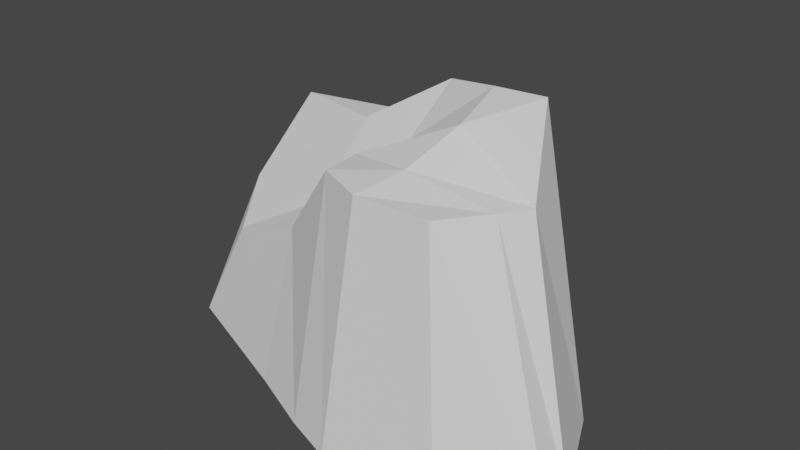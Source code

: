 # Source: stone3.blend  (saved by Blender 3.6.11; exported with 4.5.12 LTS)
import bpy
from mathutils import Matrix  # noqa: F401  (used for matrix-valued properties, if any)

bpy.ops.wm.read_factory_settings(use_empty=True)
scene = bpy.context.scene
scene.name = 'Scene'

# ---- collections
col_collection = bpy.data.collections.new('Collection'); scene.collection.children.link(col_collection)

# ---- materials (node trees are filled in below, after node groups)
mat_material_001 = bpy.data.materials.new('Material.001')
mat_material_001.use_transparent_shadow = False
mat_material_001.roughness = 1.0

# ---- material node trees
mat_material_001.use_nodes = True; mat_material_001.node_tree.nodes.clear()
_N = mat_material_001.node_tree.nodes; _L = mat_material_001.node_tree.links
n0 = _N.new('ShaderNodeBsdfPrincipled'); n0.name = 'Principled BSDF'; n0.location = (0, 300)
n0.distribution = 'GGX'
n0.subsurface_method = 'RANDOM_WALK_SKIN'
n0.inputs[2].default_value = 1.0
n0.inputs[3].default_value = 1.45
n0.inputs[13].default_value = 0.0
n0.inputs[27].default_value = (0.0, 0.0, 0.0, 1.0)
n0.inputs[28].default_value = 1.0
n1 = _N.new('ShaderNodeOutputMaterial'); n1.name = 'Material Output'; n1.location = (280, 300)
_L.new(n0.outputs[0], n1.inputs[0])
n1.is_active_output = True

# ---- world
world_world = bpy.data.worlds.new('World'); scene.world = world_world
world_world.use_nodes = True; world_world.node_tree.nodes.clear()
_N = world_world.node_tree.nodes; _L = world_world.node_tree.links
n0 = _N.new('ShaderNodeOutputWorld'); n0.name = 'World Output'; n0.location = (300, 300)
n1 = _N.new('ShaderNodeBackground'); n1.name = 'Background'; n1.location = (10, 300)
n1.inputs[0].default_value = (0.05088, 0.05088, 0.05088, 1.0)
_L.new(n1.outputs[0], n0.inputs[0])
n0.is_active_output = True
world_world.color = (0.05088, 0.05088, 0.05088)
world_world.use_sun_shadow = False
world_world.sun_shadow_jitter_overblur = 0.0

# ---- meshes
me_plane_114_001 = bpy.data.meshes.new('Plane 114.001')
me_plane_114_001.from_pydata([(1.52, 10.85, -1.871), (-0.6349, 9.039, -2.244), (-2.688, -0.2085, -5.674), (1.95, -0.2085, -3.443), (0.1808, -0.2085, 5.021), (-2.478, -0.2085, 3.875), (-2.089, 5.727, 2.453), (0.6102, 9.039, 3.45), (3.98, 11.43, -0.874), (4.463, -0.2085, -2.641), (7.839, -0.2085, -1.575), (6.306, 11.76, -0.3477), (2.125, -0.2085, 5.695), (2.511, 9.039, 4.284), (5.385, 9.039, 4.173), (6.693, -0.2085, 5.496), (-1.402, 9.039, -0.797), (1.062, 9.039, -0.1935), (3.709, 10.48, 0.5299), (7.275, 9.039, 1.504), (9.521, -0.2085, 2.118), (3.709, -0.2085, 0.5299), (1.062, -0.2085, -0.1935), (-1.402, -0.2085, -0.797), (-1.93, 6.293, 1.123), (0.5026, 9.039, 1.853), (3.15, 9.471, 2.576), (6.587, 9.039, 2.53), (9.548, -0.2085, 3.339), (3.15, -0.2085, 2.576), (0.5026, -0.2085, 1.853), (-1.93, -0.2085, 1.123), (-6.997, -0.2085, -2.432), (-7.547, -0.2085, -0.4344), (-6.478, 5.527, -0.1422), (-5.258, 8.73, -1.956), (-5.855, 4.067, 1.435), (-7.933, -0.2085, 1.738), (-6.153, -0.2085, -4.127), (-5.319, 8.025, -2.768)], [], [(1, 0, 2), (0, 3, 2), (5, 4, 6), (4, 7, 6), (0, 8, 3), (8, 9, 3), (10, 9, 11), (9, 8, 11), (4, 12, 7), (12, 13, 7), (14, 13, 15), (13, 12, 15), (1, 16, 0), (16, 17, 0), (0, 17, 8), (17, 18, 8), (8, 18, 11), (18, 19, 11), (11, 19, 10), (19, 20, 10), (10, 20, 9), (20, 21, 9), (9, 21, 3), (21, 22, 3), (3, 22, 2), (22, 23, 2), (16, 24, 17), (24, 25, 17), (7, 25, 6), (25, 24, 6), (17, 25, 18), (25, 26, 18), (13, 26, 7), (26, 25, 7), (18, 26, 19), (26, 27, 19), (14, 27, 13), (27, 26, 13), (19, 27, 20), (27, 28, 20), (15, 28, 14), (28, 27, 14), (20, 28, 21), (28, 29, 21), (12, 29, 15), (29, 28, 15), (21, 29, 22), (29, 30, 22), (4, 30, 12), (30, 29, 12), (22, 30, 23), (30, 31, 23), (5, 31, 4), (31, 30, 4), (23, 31, 32), (31, 33, 32), (24, 16, 34), (16, 35, 34), (32, 33, 35), (33, 34, 35), (6, 24, 36), (24, 34, 36), (5, 6, 37), (6, 36, 37), (31, 5, 33), (5, 37, 33), (36, 34, 37), (34, 33, 37), (2, 23, 38), (23, 32, 38), (1, 2, 39), (2, 38, 39), (16, 1, 35), (1, 39, 35), (38, 32, 39), (32, 35, 39)])
_uv = me_plane_114_001.uv_layers.new(name='UVMap')
_uv.uv.foreach_set('vector', [0.58, 0.4591, 0.6894, 0.4591, 0.58, 0.4591, 0.6894, 0.4591, 0.6894, 0.4591, 0.58, 0.4591, 0.58, 0.05773, 0.6894, 0.05773, 0.58, 0.05773, 0.6894, 0.05773, 0.6894, 0.05773, 0.58, 0.05773, 0.6894, 0.4591, 0.8272, 0.4591, 0.6894, 0.4591, 0.8272, 0.4591, 0.8272, 0.4591, 0.6894, 0.4591, 0.9414, 0.4591, 0.8272, 0.4591, 0.9414, 0.4591, 0.8272, 0.4591, 0.8272, 0.4591, 0.9414, 0.4591, 0.6894, 0.05773, 0.8272, 0.05773, 0.6894, 0.05773, 0.8272, 0.05773, 0.8272, 0.05773, 0.6894, 0.05773, 0.9414, 0.05773, 0.8272, 0.05773, 0.9414, 0.05773, 0.8272, 0.05773, 0.8272, 0.05773, 0.9414, 0.05773, 0.58, 0.4591, 0.58, 0.3426, 0.6894, 0.4591, 0.58, 0.3426, 0.6894, 0.3426, 0.6894, 0.4591, 0.6894, 0.4591, 0.6894, 0.3426, 0.8272, 0.4591, 0.6894, 0.3426, 0.8272, 0.3426, 0.8272, 0.4591, 0.8272, 0.4591, 0.8272, 0.3426, 0.9414, 0.4591, 0.8272, 0.3426, 0.9414, 0.3426, 0.9414, 0.4591, 0.9414, 0.4591, 0.9414, 0.3426, 0.9414, 0.4591, 0.9414, 0.3426, 0.9414, 0.3426, 0.9414, 0.4591, 0.9414, 0.4591, 0.9414, 0.3426, 0.8272, 0.4591, 0.9414, 0.3426, 0.8272, 0.3426, 0.8272, 0.4591, 0.8272, 0.4591, 0.8272, 0.3426, 0.6894, 0.4591, 0.8272, 0.3426, 0.6894, 0.3426, 0.6894, 0.4591, 0.6894, 0.4591, 0.6894, 0.3426, 0.58, 0.4591, 0.6894, 0.3426, 0.58, 0.3426, 0.58, 0.4591, 0.58, 0.3426, 0.58, 0.1811, 0.6894, 0.3426, 0.58, 0.1811, 0.6894, 0.1811, 0.6894, 0.3426, 0.6894, 0.05773, 0.6894, 0.1811, 0.58, 0.05773, 0.6894, 0.1811, 0.58, 0.1811, 0.58, 0.05773, 0.6894, 0.3426, 0.6894, 0.1811, 0.8272, 0.3426, 0.6894, 0.1811, 0.8272, 0.1811, 0.8272, 0.3426, 0.8272, 0.05773, 0.8272, 0.1811, 0.6894, 0.05773, 0.8272, 0.1811, 0.6894, 0.1811, 0.6894, 0.05773, 0.8272, 0.3426, 0.8272, 0.1811, 0.9414, 0.3426, 0.8272, 0.1811, 0.9414, 0.1811, 0.9414, 0.3426, 0.9414, 0.05773, 0.9414, 0.1811, 0.8272, 0.05773, 0.9414, 0.1811, 0.8272, 0.1811, 0.8272, 0.05773, 0.9414, 0.3426, 0.9414, 0.1811, 0.9414, 0.3426, 0.9414, 0.1811, 0.9414, 0.1811, 0.9414, 0.3426, 0.9414, 0.05773, 0.9414, 0.1811, 0.9414, 0.05773, 0.9414, 0.1811, 0.9414, 0.1811, 0.9414, 0.05773, 0.9414, 0.3426, 0.9414, 0.1811, 0.8272, 0.3426, 0.9414, 0.1811, 0.8272, 0.1811, 0.8272, 0.3426, 0.8272, 0.05773, 0.8272, 0.1811, 0.9414, 0.05773, 0.8272, 0.1811, 0.9414, 0.1811, 0.9414, 0.05773, 0.8272, 0.3426, 0.8272, 0.1811, 0.6894, 0.3426, 0.8272, 0.1811, 0.6894, 0.1811, 0.6894, 0.3426, 0.6894, 0.05773, 0.6894, 0.1811, 0.8272, 0.05773, 0.6894, 0.1811, 0.8272, 0.1811, 0.8272, 0.05773, 0.6894, 0.3426, 0.6894, 0.1811, 0.58, 0.3426, 0.6894, 0.1811, 0.58, 0.1811, 0.58, 0.3426, 0.58, 0.05773, 0.58, 0.1811, 0.6894, 0.05773, 0.58, 0.1811, 0.6894, 0.1811, 0.6894, 0.05773, 0.58, 0.3426, 0.58, 0.1811, 0.58, 0.3426, 0.58, 0.1811, 0.58, 0.1811, 0.58, 0.3426, 0.58, 0.1811, 0.58, 0.3426, 0.58, 0.1811, 0.58, 0.3426, 0.58, 0.3426, 0.58, 0.1811, 0.58, 0.3426, 0.58, 0.1811, 0.58, 0.3426, 0.58, 0.1811, 0.58, 0.1811, 0.58, 0.3426, 0.58, 0.05773, 0.58, 0.1811, 0.58, 0.05773, 0.58, 0.1811, 0.58, 0.1811, 0.58, 0.05773, 0.58, 0.05773, 0.58, 0.05773, 0.58, 0.05773, 0.58, 0.05773, 0.58, 0.05773, 0.58, 0.05773, 0.58, 0.1811, 0.58, 0.05773, 0.58, 0.1811, 0.58, 0.05773, 0.58, 0.05773, 0.58, 0.1811, 0.58, 0.05773, 0.58, 0.1811, 0.58, 0.05773, 0.58, 0.1811, 0.58, 0.1811, 0.58, 0.05773, 0.58, 0.4591, 0.58, 0.3426, 0.58, 0.4591, 0.58, 0.3426, 0.58, 0.3426, 0.58, 0.4591, 0.58, 0.4591, 0.58, 0.4591, 0.58, 0.4591, 0.58, 0.4591, 0.58, 0.4591, 0.58, 0.4591, 0.58, 0.3426, 0.58, 0.4591, 0.58, 0.3426, 0.58, 0.4591, 0.58, 0.4591, 0.58, 0.3426, 0.58, 0.4591, 0.58, 0.3426, 0.58, 0.4591, 0.58, 0.3426, 0.58, 0.3426, 0.58, 0.4591])
me_plane_114_001.materials.append(mat_material_001)
me_plane_114_001.update()

# ---- objects
ob_plane_114_001 = bpy.data.objects.new('Plane 114.001', me_plane_114_001)

# ---- transforms, parenting, visibility, modifiers, constraints
ob_plane_114_001.location = (0.0, 0.0, 0.0)
ob_plane_114_001.rotation_euler = (1.571, -0.0, 0.0)
ob_plane_114_001.scale = (0.1637, 0.1637, 0.1637)

# ---- collection membership
col_collection.objects.link(ob_plane_114_001)

# ---- scene / render settings (as saved in the file)
scene.frame_start = 1; scene.frame_end = 250; scene.frame_set(1)
scene.render.engine = 'BLENDER_EEVEE_NEXT'
scene.cycles.sampling_pattern = 'TABULATED_SOBOL'
scene.view_settings.view_transform = 'Filmic'
bpy.context.view_layer.update()

# ---- added for rendering (the .blend has no active camera and no usable light): camera, sun
cam_auto = bpy.data.cameras.new('AutoCamera')
cam_auto.lens = 50.0
cam_auto.sensor_width = 36.0
cam_auto.clip_end = 1000.0
ob_auto_camera = bpy.data.objects.new('AutoCamera', cam_auto)
scene.collection.objects.link(ob_auto_camera)
ob_auto_camera.location = (3.77448, -4.37245, 3.85934)
ob_auto_camera.rotation_euler = (1.09748, -7.21219e-08, 0.694738)
scene.camera = ob_auto_camera
light_auto_sun = bpy.data.lights.new('AutoSun', 'SUN')
light_auto_sun.energy = 3.0
light_auto_sun.angle = 0.0523599
ob_auto_sun = bpy.data.objects.new('AutoSun', light_auto_sun)
scene.collection.objects.link(ob_auto_sun)
ob_auto_sun.rotation_euler = (0.872665, 0.174533, 0.523599)
bpy.context.view_layer.update()
